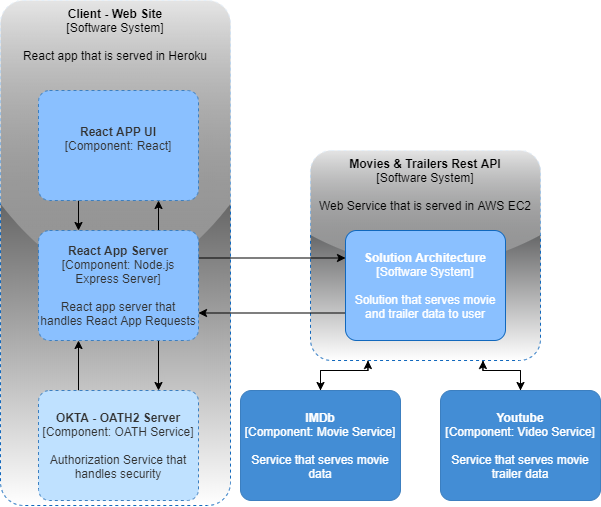

The diagram above was exported from draw.io. Its source (the exported page's mxGraphModel, read from the mxfile embedded in the PNG):
<mxGraphModel dx="1974" dy="2275" grid="1" gridSize="10" guides="1" tooltips="1" connect="1" arrows="1" fold="1" page="1" pageScale="1" pageWidth="827" pageHeight="1169" math="0" shadow="0">
  <root>
    <mxCell id="0" />
    <mxCell id="1" parent="0" />
    <mxCell id="2" style="edgeStyle=orthogonalEdgeStyle;rounded=0;orthogonalLoop=1;jettySize=auto;html=1;exitX=0.25;exitY=1;exitDx=0;exitDy=0;exitPerimeter=0;entryX=0.5;entryY=0;entryDx=0;entryDy=0;entryPerimeter=0;fontColor=#000000;" edge="1" source="4" target="17" parent="1">
      <mxGeometry relative="1" as="geometry">
        <Array as="points">
          <mxPoint x="2317" y="390" />
          <mxPoint x="2270" y="390" />
        </Array>
      </mxGeometry>
    </mxCell>
    <mxCell id="3" style="edgeStyle=orthogonalEdgeStyle;rounded=0;orthogonalLoop=1;jettySize=auto;html=1;exitX=0.75;exitY=1;exitDx=0;exitDy=0;exitPerimeter=0;entryX=0.5;entryY=0;entryDx=0;entryDy=0;entryPerimeter=0;fontColor=#000000;" edge="1" source="4" target="19" parent="1">
      <mxGeometry relative="1" as="geometry">
        <Array as="points">
          <mxPoint x="2432" y="390" />
          <mxPoint x="2470" y="390" />
        </Array>
      </mxGeometry>
    </mxCell>
    <object placeholders="1" c4Name="Movies &amp; Trailers Rest API" c4Type="Software System" c4Description="Web Service that is served in AWS EC2" label="&lt;b&gt;%c4Name%&lt;/b&gt;&lt;div&gt;[%c4Type%]&lt;/div&gt;&lt;br&gt;&lt;div&gt;%c4Description%&lt;/div&gt;" id="4">
      <mxCell style="rounded=1;whiteSpace=wrap;html=1;labelBackgroundColor=none;align=center;arcSize=10;strokeColor=#1168BD;metaEdit=1;metaData={&quot;c4Type&quot;:{&quot;editable&quot;:false}};points=[[0.25,0,0],[0.5,0,0],[0.75,0,0],[1,0.25,0],[1,0.5,0],[1,0.75,0],[0.75,1,0],[0.5,1,0],[0.25,1,0],[0,0.75,0],[0,0.5,0],[0,0.25,0]];shadow=0;glass=1;dashed=1;sketch=0;gradientColor=#ffffff;verticalAlign=top;fillColor=#000103;" vertex="1" parent="1">
        <mxGeometry x="2260" y="170" width="230" height="210" as="geometry" />
      </mxCell>
    </object>
    <object placeholders="1" c4Name="Client - Web Site" c4Type="Software System" c4Description="React app that is served in Heroku" label="&lt;b&gt;%c4Name%&lt;/b&gt;&lt;div&gt;[%c4Type%]&lt;/div&gt;&lt;br&gt;&lt;div&gt;%c4Description%&lt;/div&gt;" id="5">
      <mxCell style="rounded=1;whiteSpace=wrap;html=1;labelBackgroundColor=none;align=center;arcSize=10;strokeColor=#1168BD;metaEdit=1;metaData={&quot;c4Type&quot;:{&quot;editable&quot;:false}};points=[[0.25,0,0],[0.5,0,0],[0.75,0,0],[1,0.25,0],[1,0.5,0],[1,0.75,0],[0.75,1,0],[0.5,1,0],[0.25,1,0],[0,0.75,0],[0,0.5,0],[0,0.25,0]];shadow=0;glass=1;dashed=1;sketch=0;gradientColor=#ffffff;verticalAlign=top;fillColor=#000000;" vertex="1" parent="1">
        <mxGeometry x="1950" y="20" width="230" height="505" as="geometry" />
      </mxCell>
    </object>
    <mxCell id="6" style="edgeStyle=orthogonalEdgeStyle;rounded=0;orthogonalLoop=1;jettySize=auto;html=1;exitX=0.75;exitY=0;exitDx=0;exitDy=0;exitPerimeter=0;entryX=0.75;entryY=1;entryDx=0;entryDy=0;entryPerimeter=0;fontColor=#333333;" edge="1" source="9" target="11" parent="1">
      <mxGeometry relative="1" as="geometry" />
    </mxCell>
    <mxCell id="7" style="edgeStyle=orthogonalEdgeStyle;rounded=0;orthogonalLoop=1;jettySize=auto;html=1;exitX=0.75;exitY=1;exitDx=0;exitDy=0;exitPerimeter=0;entryX=0.75;entryY=0;entryDx=0;entryDy=0;entryPerimeter=0;fontColor=#333333;" edge="1" source="9" target="13" parent="1">
      <mxGeometry relative="1" as="geometry" />
    </mxCell>
    <mxCell id="8" style="edgeStyle=orthogonalEdgeStyle;rounded=0;orthogonalLoop=1;jettySize=auto;html=1;exitX=1;exitY=0.25;exitDx=0;exitDy=0;exitPerimeter=0;entryX=0;entryY=0.25;entryDx=0;entryDy=0;entryPerimeter=0;fontColor=#333333;" edge="1" source="9" target="15" parent="1">
      <mxGeometry relative="1" as="geometry" />
    </mxCell>
    <object placeholders="1" c4Name="React App Server" c4Type="Component" c4Technology="Node.js Express Server" c4Description="React app server that handles React App Requests" label="&lt;b&gt;%c4Name%&lt;/b&gt;&lt;div&gt;[%c4Type%: %c4Technology%]&lt;/div&gt;&lt;br&gt;&lt;div&gt;%c4Description%&lt;/div&gt;" id="9">
      <mxCell style="rounded=1;whiteSpace=wrap;html=1;labelBackgroundColor=none;align=center;arcSize=10;strokeColor=#3C7FC0;metaEdit=1;metaData={&quot;c4Type&quot;:{&quot;editable&quot;:false}};points=[[0.25,0,0],[0.5,0,0],[0.75,0,0],[1,0.25,0],[1,0.5,0],[1,0.75,0],[0.75,1,0],[0.5,1,0],[0.25,1,0],[0,0.75,0],[0,0.5,0],[0,0.25,0]];shadow=0;glass=0;dashed=1;sketch=0;fontColor=#333333;fillColor=#8AC0FF;" vertex="1" parent="1">
        <mxGeometry x="1988" y="250" width="160" height="110.00000000000001" as="geometry" />
      </mxCell>
    </object>
    <mxCell id="10" style="edgeStyle=orthogonalEdgeStyle;rounded=0;orthogonalLoop=1;jettySize=auto;html=1;exitX=0.25;exitY=1;exitDx=0;exitDy=0;exitPerimeter=0;entryX=0.25;entryY=0;entryDx=0;entryDy=0;entryPerimeter=0;fontColor=#333333;" edge="1" source="11" target="9" parent="1">
      <mxGeometry relative="1" as="geometry" />
    </mxCell>
    <object placeholders="1" c4Name="React APP UI" c4Type="Component" c4Technology="React" c4Description="" label="&lt;b&gt;%c4Name%&lt;/b&gt;&lt;div&gt;[%c4Type%: %c4Technology%]&lt;/div&gt;&lt;br&gt;&lt;div&gt;%c4Description%&lt;/div&gt;" id="11">
      <mxCell style="rounded=1;whiteSpace=wrap;html=1;labelBackgroundColor=none;align=center;arcSize=10;strokeColor=#3C7FC0;metaEdit=1;metaData={&quot;c4Type&quot;:{&quot;editable&quot;:false}};points=[[0.25,0,0],[0.5,0,0],[0.75,0,0],[1,0.25,0],[1,0.5,0],[1,0.75,0],[0.75,1,0],[0.5,1,0],[0.25,1,0],[0,0.75,0],[0,0.5,0],[0,0.25,0]];shadow=0;glass=0;dashed=1;sketch=0;fontColor=#333333;fillColor=#8AC0FF;" vertex="1" parent="1">
        <mxGeometry x="1988" y="110" width="160" height="110.00000000000001" as="geometry" />
      </mxCell>
    </object>
    <mxCell id="12" style="edgeStyle=orthogonalEdgeStyle;rounded=0;orthogonalLoop=1;jettySize=auto;html=1;exitX=0.25;exitY=0;exitDx=0;exitDy=0;exitPerimeter=0;entryX=0.25;entryY=1;entryDx=0;entryDy=0;entryPerimeter=0;fontColor=#333333;" edge="1" source="13" target="9" parent="1">
      <mxGeometry relative="1" as="geometry" />
    </mxCell>
    <object placeholders="1" c4Name="OKTA - OATH2 Server" c4Type="Component" c4Technology="OATH Service" c4Description="Authorization Service that handles security" label="&lt;b&gt;%c4Name%&lt;/b&gt;&lt;div&gt;[%c4Type%: %c4Technology%]&lt;/div&gt;&lt;br&gt;&lt;div&gt;%c4Description%&lt;/div&gt;" id="13">
      <mxCell style="rounded=1;whiteSpace=wrap;html=1;labelBackgroundColor=none;align=center;arcSize=10;strokeColor=#3C7FC0;metaEdit=1;metaData={&quot;c4Type&quot;:{&quot;editable&quot;:false}};points=[[0.25,0,0],[0.5,0,0],[0.75,0,0],[1,0.25,0],[1,0.5,0],[1,0.75,0],[0.75,1,0],[0.5,1,0],[0.25,1,0],[0,0.75,0],[0,0.5,0],[0,0.25,0]];dashed=1;fillColor=#BFE1FF;fontColor=#333333;" vertex="1" parent="1">
        <mxGeometry x="1988" y="410" width="160" height="110.00000000000001" as="geometry" />
      </mxCell>
    </object>
    <mxCell id="14" style="edgeStyle=orthogonalEdgeStyle;rounded=0;orthogonalLoop=1;jettySize=auto;html=1;exitX=0;exitY=0.75;exitDx=0;exitDy=0;exitPerimeter=0;entryX=1;entryY=0.75;entryDx=0;entryDy=0;entryPerimeter=0;fontColor=#333333;" edge="1" source="15" target="9" parent="1">
      <mxGeometry relative="1" as="geometry" />
    </mxCell>
    <object placeholders="1" c4Name="Solution Architecture" c4Type="Software System" c4Description="Solution that serves movie and trailer data to user" label="&lt;b&gt;%c4Name%&lt;/b&gt;&lt;div&gt;[%c4Type%]&lt;/div&gt;&lt;br&gt;&lt;div&gt;%c4Description%&lt;/div&gt;" id="15">
      <mxCell style="rounded=1;whiteSpace=wrap;html=1;labelBackgroundColor=none;fontColor=#ffffff;align=center;arcSize=10;strokeColor=#1168BD;metaEdit=1;metaData={&quot;c4Type&quot;:{&quot;editable&quot;:false}};points=[[0.25,0,0],[0.5,0,0],[0.75,0,0],[1,0.25,0],[1,0.5,0],[1,0.75,0],[0.75,1,0],[0.5,1,0],[0.25,1,0],[0,0.75,0],[0,0.5,0],[0,0.25,0]];fillColor=#8AC0FF;" vertex="1" parent="1">
        <mxGeometry x="2295" y="250" width="160" height="110.00000000000001" as="geometry" />
      </mxCell>
    </object>
    <mxCell id="16" style="edgeStyle=orthogonalEdgeStyle;rounded=0;orthogonalLoop=1;jettySize=auto;html=1;exitX=0.5;exitY=0;exitDx=0;exitDy=0;exitPerimeter=0;entryX=0.25;entryY=1;entryDx=0;entryDy=0;entryPerimeter=0;fontColor=#000000;" edge="1" source="17" target="4" parent="1">
      <mxGeometry relative="1" as="geometry" />
    </mxCell>
    <object placeholders="1" c4Name="IMDb" c4Type="Component" c4Technology="Movie Service" c4Description="Service that serves movie data" label="&lt;b&gt;%c4Name%&lt;/b&gt;&lt;div&gt;[%c4Type%: %c4Technology%]&lt;/div&gt;&lt;br&gt;&lt;div&gt;%c4Description%&lt;/div&gt;" id="17">
      <mxCell style="rounded=1;whiteSpace=wrap;html=1;labelBackgroundColor=none;fillColor=#438DD5;fontColor=#ffffff;align=center;arcSize=10;strokeColor=#3C7FC0;metaEdit=1;metaData={&quot;c4Type&quot;:{&quot;editable&quot;:false}};points=[[0.25,0,0],[0.5,0,0],[0.75,0,0],[1,0.25,0],[1,0.5,0],[1,0.75,0],[0.75,1,0],[0.5,1,0],[0.25,1,0],[0,0.75,0],[0,0.5,0],[0,0.25,0]];" vertex="1" parent="1">
        <mxGeometry x="2190" y="410" width="160" height="110.00000000000001" as="geometry" />
      </mxCell>
    </object>
    <mxCell id="18" style="edgeStyle=orthogonalEdgeStyle;rounded=0;orthogonalLoop=1;jettySize=auto;html=1;exitX=0.5;exitY=0;exitDx=0;exitDy=0;exitPerimeter=0;entryX=0.75;entryY=1;entryDx=0;entryDy=0;entryPerimeter=0;fontColor=#000000;" edge="1" source="19" target="4" parent="1">
      <mxGeometry relative="1" as="geometry" />
    </mxCell>
    <object placeholders="1" c4Name="Youtube" c4Type="Component" c4Technology="Video Service" c4Description="Service that serves movie trailer data" label="&lt;b&gt;%c4Name%&lt;/b&gt;&lt;div&gt;[%c4Type%: %c4Technology%]&lt;/div&gt;&lt;br&gt;&lt;div&gt;%c4Description%&lt;/div&gt;" id="19">
      <mxCell style="rounded=1;whiteSpace=wrap;html=1;labelBackgroundColor=none;fillColor=#438DD5;fontColor=#ffffff;align=center;arcSize=10;strokeColor=#3C7FC0;metaEdit=1;metaData={&quot;c4Type&quot;:{&quot;editable&quot;:false}};points=[[0.25,0,0],[0.5,0,0],[0.75,0,0],[1,0.25,0],[1,0.5,0],[1,0.75,0],[0.75,1,0],[0.5,1,0],[0.25,1,0],[0,0.75,0],[0,0.5,0],[0,0.25,0]];" vertex="1" parent="1">
        <mxGeometry x="2390" y="410" width="160" height="110" as="geometry" />
      </mxCell>
    </object>
  </root>
</mxGraphModel>